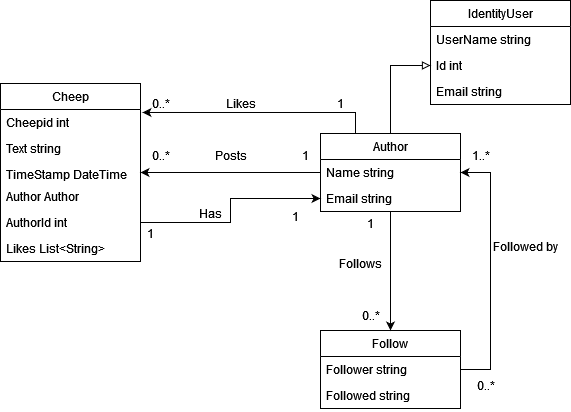

The diagram above was exported from draw.io. Its source (the exported page's mxGraphModel, read from the mxfile embedded in the PNG):
<mxGraphModel dx="1007" dy="674" grid="1" gridSize="10" guides="1" tooltips="1" connect="1" arrows="1" fold="1" page="1" pageScale="1" pageWidth="850" pageHeight="1100" math="0" shadow="0">
  <root>
    <mxCell id="0" />
    <mxCell id="1" parent="0" />
    <mxCell id="Tej3oNVYQnGLzeQAEOPJ-1" value="Cheep" style="swimlane;fontStyle=0;childLayout=stackLayout;horizontal=1;startSize=26;fillColor=none;horizontalStack=0;resizeParent=1;resizeParentMax=0;resizeLast=0;collapsible=1;marginBottom=0;whiteSpace=wrap;html=1;" vertex="1" parent="1">
      <mxGeometry x="180" y="163" width="140" height="178" as="geometry">
        <mxRectangle x="180" y="163" width="80" height="30" as="alternateBounds" />
      </mxGeometry>
    </mxCell>
    <mxCell id="Tej3oNVYQnGLzeQAEOPJ-2" value="Cheepid int" style="text;strokeColor=none;fillColor=none;align=left;verticalAlign=top;spacingLeft=4;spacingRight=4;overflow=hidden;rotatable=0;points=[[0,0.5],[1,0.5]];portConstraint=eastwest;whiteSpace=wrap;html=1;" vertex="1" parent="Tej3oNVYQnGLzeQAEOPJ-1">
      <mxGeometry y="26" width="140" height="26" as="geometry" />
    </mxCell>
    <mxCell id="Tej3oNVYQnGLzeQAEOPJ-3" value="Text string" style="text;strokeColor=none;fillColor=none;align=left;verticalAlign=top;spacingLeft=4;spacingRight=4;overflow=hidden;rotatable=0;points=[[0,0.5],[1,0.5]];portConstraint=eastwest;whiteSpace=wrap;html=1;" vertex="1" parent="Tej3oNVYQnGLzeQAEOPJ-1">
      <mxGeometry y="52" width="140" height="26" as="geometry" />
    </mxCell>
    <mxCell id="Tej3oNVYQnGLzeQAEOPJ-4" value="TimeStamp DateTime" style="text;strokeColor=none;fillColor=none;align=left;verticalAlign=top;spacingLeft=4;spacingRight=4;overflow=hidden;rotatable=0;points=[[0,0.5],[1,0.5]];portConstraint=eastwest;whiteSpace=wrap;html=1;" vertex="1" parent="Tej3oNVYQnGLzeQAEOPJ-1">
      <mxGeometry y="78" width="140" height="22" as="geometry" />
    </mxCell>
    <mxCell id="Tej3oNVYQnGLzeQAEOPJ-17" value="Author Author" style="text;strokeColor=none;fillColor=none;align=left;verticalAlign=top;spacingLeft=4;spacingRight=4;overflow=hidden;rotatable=0;points=[[0,0.5],[1,0.5]];portConstraint=eastwest;whiteSpace=wrap;html=1;" vertex="1" parent="Tej3oNVYQnGLzeQAEOPJ-1">
      <mxGeometry y="100" width="140" height="26" as="geometry" />
    </mxCell>
    <mxCell id="Tej3oNVYQnGLzeQAEOPJ-18" value="AuthorId int" style="text;strokeColor=none;fillColor=none;align=left;verticalAlign=top;spacingLeft=4;spacingRight=4;overflow=hidden;rotatable=0;points=[[0,0.5],[1,0.5]];portConstraint=eastwest;whiteSpace=wrap;html=1;" vertex="1" parent="Tej3oNVYQnGLzeQAEOPJ-1">
      <mxGeometry y="126" width="140" height="26" as="geometry" />
    </mxCell>
    <mxCell id="Tej3oNVYQnGLzeQAEOPJ-19" value="Likes List&amp;lt;String&amp;gt;" style="text;strokeColor=none;fillColor=none;align=left;verticalAlign=top;spacingLeft=4;spacingRight=4;overflow=hidden;rotatable=0;points=[[0,0.5],[1,0.5]];portConstraint=eastwest;whiteSpace=wrap;html=1;" vertex="1" parent="Tej3oNVYQnGLzeQAEOPJ-1">
      <mxGeometry y="152" width="140" height="26" as="geometry" />
    </mxCell>
    <mxCell id="Tej3oNVYQnGLzeQAEOPJ-15" style="edgeStyle=orthogonalEdgeStyle;rounded=0;orthogonalLoop=1;jettySize=auto;html=1;entryX=1;entryY=0.5;entryDx=0;entryDy=0;" edge="1" parent="1" source="Tej3oNVYQnGLzeQAEOPJ-5" target="Tej3oNVYQnGLzeQAEOPJ-1">
      <mxGeometry relative="1" as="geometry" />
    </mxCell>
    <mxCell id="Tej3oNVYQnGLzeQAEOPJ-25" style="edgeStyle=orthogonalEdgeStyle;rounded=0;orthogonalLoop=1;jettySize=auto;html=1;entryX=0.5;entryY=0;entryDx=0;entryDy=0;" edge="1" parent="1" source="Tej3oNVYQnGLzeQAEOPJ-5" target="Tej3oNVYQnGLzeQAEOPJ-9">
      <mxGeometry relative="1" as="geometry" />
    </mxCell>
    <mxCell id="Tej3oNVYQnGLzeQAEOPJ-50" style="edgeStyle=orthogonalEdgeStyle;rounded=0;orthogonalLoop=1;jettySize=auto;html=1;endArrow=block;endFill=0;entryX=0;entryY=0.5;entryDx=0;entryDy=0;" edge="1" parent="1" source="Tej3oNVYQnGLzeQAEOPJ-5" target="Tej3oNVYQnGLzeQAEOPJ-48">
      <mxGeometry relative="1" as="geometry">
        <mxPoint x="530" y="130" as="targetPoint" />
      </mxGeometry>
    </mxCell>
    <mxCell id="Tej3oNVYQnGLzeQAEOPJ-5" value="Author" style="swimlane;fontStyle=0;childLayout=stackLayout;horizontal=1;startSize=26;fillColor=none;horizontalStack=0;resizeParent=1;resizeParentMax=0;resizeLast=0;collapsible=1;marginBottom=0;whiteSpace=wrap;html=1;" vertex="1" parent="1">
      <mxGeometry x="500" y="213" width="140" height="78" as="geometry">
        <mxRectangle x="500" y="213" width="80" height="30" as="alternateBounds" />
      </mxGeometry>
    </mxCell>
    <mxCell id="Tej3oNVYQnGLzeQAEOPJ-6" value="Name string" style="text;strokeColor=none;fillColor=none;align=left;verticalAlign=top;spacingLeft=4;spacingRight=4;overflow=hidden;rotatable=0;points=[[0,0.5],[1,0.5]];portConstraint=eastwest;whiteSpace=wrap;html=1;" vertex="1" parent="Tej3oNVYQnGLzeQAEOPJ-5">
      <mxGeometry y="26" width="140" height="26" as="geometry" />
    </mxCell>
    <mxCell id="Tej3oNVYQnGLzeQAEOPJ-7" value="Email string" style="text;strokeColor=none;fillColor=none;align=left;verticalAlign=top;spacingLeft=4;spacingRight=4;overflow=hidden;rotatable=0;points=[[0,0.5],[1,0.5]];portConstraint=eastwest;whiteSpace=wrap;html=1;" vertex="1" parent="Tej3oNVYQnGLzeQAEOPJ-5">
      <mxGeometry y="52" width="140" height="26" as="geometry" />
    </mxCell>
    <mxCell id="Tej3oNVYQnGLzeQAEOPJ-23" style="edgeStyle=orthogonalEdgeStyle;rounded=0;orthogonalLoop=1;jettySize=auto;html=1;entryX=1;entryY=0.5;entryDx=0;entryDy=0;exitX=1;exitY=0.5;exitDx=0;exitDy=0;" edge="1" parent="1" source="Tej3oNVYQnGLzeQAEOPJ-9" target="Tej3oNVYQnGLzeQAEOPJ-6">
      <mxGeometry relative="1" as="geometry">
        <Array as="points">
          <mxPoint x="670" y="449" />
          <mxPoint x="670" y="252" />
        </Array>
      </mxGeometry>
    </mxCell>
    <mxCell id="Tej3oNVYQnGLzeQAEOPJ-9" value="Follow" style="swimlane;fontStyle=0;childLayout=stackLayout;horizontal=1;startSize=26;fillColor=none;horizontalStack=0;resizeParent=1;resizeParentMax=0;resizeLast=0;collapsible=1;marginBottom=0;whiteSpace=wrap;html=1;" vertex="1" parent="1">
      <mxGeometry x="500" y="410" width="140" height="78" as="geometry" />
    </mxCell>
    <mxCell id="Tej3oNVYQnGLzeQAEOPJ-10" value="Follower string" style="text;strokeColor=none;fillColor=none;align=left;verticalAlign=top;spacingLeft=4;spacingRight=4;overflow=hidden;rotatable=0;points=[[0,0.5],[1,0.5]];portConstraint=eastwest;whiteSpace=wrap;html=1;" vertex="1" parent="Tej3oNVYQnGLzeQAEOPJ-9">
      <mxGeometry y="26" width="140" height="26" as="geometry" />
    </mxCell>
    <mxCell id="Tej3oNVYQnGLzeQAEOPJ-11" value="Followed string" style="text;strokeColor=none;fillColor=none;align=left;verticalAlign=top;spacingLeft=4;spacingRight=4;overflow=hidden;rotatable=0;points=[[0,0.5],[1,0.5]];portConstraint=eastwest;whiteSpace=wrap;html=1;" vertex="1" parent="Tej3oNVYQnGLzeQAEOPJ-9">
      <mxGeometry y="52" width="140" height="26" as="geometry" />
    </mxCell>
    <mxCell id="Tej3oNVYQnGLzeQAEOPJ-16" value="Posts" style="text;html=1;align=center;verticalAlign=middle;resizable=0;points=[];autosize=1;strokeColor=none;fillColor=none;" vertex="1" parent="1">
      <mxGeometry x="385" y="220" width="50" height="30" as="geometry" />
    </mxCell>
    <mxCell id="Tej3oNVYQnGLzeQAEOPJ-24" value="Followed by" style="text;html=1;align=center;verticalAlign=middle;resizable=0;points=[];autosize=1;strokeColor=none;fillColor=none;" vertex="1" parent="1">
      <mxGeometry x="660" y="311" width="90" height="30" as="geometry" />
    </mxCell>
    <mxCell id="Tej3oNVYQnGLzeQAEOPJ-26" value="Follows" style="text;html=1;align=center;verticalAlign=middle;resizable=0;points=[];autosize=1;strokeColor=none;fillColor=none;" vertex="1" parent="1">
      <mxGeometry x="510" y="328" width="60" height="30" as="geometry" />
    </mxCell>
    <mxCell id="Tej3oNVYQnGLzeQAEOPJ-27" value="0..*" style="text;html=1;align=center;verticalAlign=middle;resizable=0;points=[];autosize=1;strokeColor=none;fillColor=none;" vertex="1" parent="1">
      <mxGeometry x="320" y="220" width="40" height="30" as="geometry" />
    </mxCell>
    <mxCell id="Tej3oNVYQnGLzeQAEOPJ-28" value="1" style="text;html=1;align=center;verticalAlign=middle;resizable=0;points=[];autosize=1;strokeColor=none;fillColor=none;" vertex="1" parent="1">
      <mxGeometry x="470" y="220" width="30" height="30" as="geometry" />
    </mxCell>
    <mxCell id="Tej3oNVYQnGLzeQAEOPJ-29" value="0..*" style="text;html=1;align=center;verticalAlign=middle;resizable=0;points=[];autosize=1;strokeColor=none;fillColor=none;" vertex="1" parent="1">
      <mxGeometry x="530" y="380" width="40" height="30" as="geometry" />
    </mxCell>
    <mxCell id="Tej3oNVYQnGLzeQAEOPJ-30" value="1" style="text;html=1;align=center;verticalAlign=middle;resizable=0;points=[];autosize=1;strokeColor=none;fillColor=none;" vertex="1" parent="1">
      <mxGeometry x="535" y="288" width="30" height="30" as="geometry" />
    </mxCell>
    <mxCell id="Tej3oNVYQnGLzeQAEOPJ-31" value="0..*" style="text;html=1;align=center;verticalAlign=middle;resizable=0;points=[];autosize=1;strokeColor=none;fillColor=none;" vertex="1" parent="1">
      <mxGeometry x="645" y="450" width="40" height="30" as="geometry" />
    </mxCell>
    <mxCell id="Tej3oNVYQnGLzeQAEOPJ-32" value="1..*" style="text;html=1;align=center;verticalAlign=middle;resizable=0;points=[];autosize=1;strokeColor=none;fillColor=none;" vertex="1" parent="1">
      <mxGeometry x="640" y="220" width="40" height="30" as="geometry" />
    </mxCell>
    <mxCell id="Tej3oNVYQnGLzeQAEOPJ-34" style="edgeStyle=orthogonalEdgeStyle;rounded=0;orthogonalLoop=1;jettySize=auto;html=1;exitX=1;exitY=0.5;exitDx=0;exitDy=0;entryX=0;entryY=0.5;entryDx=0;entryDy=0;" edge="1" parent="1" source="Tej3oNVYQnGLzeQAEOPJ-18" target="Tej3oNVYQnGLzeQAEOPJ-7">
      <mxGeometry relative="1" as="geometry" />
    </mxCell>
    <mxCell id="Tej3oNVYQnGLzeQAEOPJ-35" value="Has" style="text;html=1;align=center;verticalAlign=middle;resizable=0;points=[];autosize=1;strokeColor=none;fillColor=none;" vertex="1" parent="1">
      <mxGeometry x="370" y="278" width="40" height="30" as="geometry" />
    </mxCell>
    <mxCell id="Tej3oNVYQnGLzeQAEOPJ-36" value="1" style="text;html=1;align=center;verticalAlign=middle;resizable=0;points=[];autosize=1;strokeColor=none;fillColor=none;" vertex="1" parent="1">
      <mxGeometry x="460" y="281" width="30" height="30" as="geometry" />
    </mxCell>
    <mxCell id="Tej3oNVYQnGLzeQAEOPJ-37" value="1" style="text;html=1;align=center;verticalAlign=middle;resizable=0;points=[];autosize=1;strokeColor=none;fillColor=none;" vertex="1" parent="1">
      <mxGeometry x="315" y="298" width="30" height="30" as="geometry" />
    </mxCell>
    <mxCell id="Tej3oNVYQnGLzeQAEOPJ-38" style="edgeStyle=orthogonalEdgeStyle;rounded=0;orthogonalLoop=1;jettySize=auto;html=1;exitX=0.25;exitY=0;exitDx=0;exitDy=0;entryX=1.014;entryY=0.115;entryDx=0;entryDy=0;entryPerimeter=0;" edge="1" parent="1" source="Tej3oNVYQnGLzeQAEOPJ-5" target="Tej3oNVYQnGLzeQAEOPJ-2">
      <mxGeometry relative="1" as="geometry" />
    </mxCell>
    <mxCell id="Tej3oNVYQnGLzeQAEOPJ-39" value="Likes" style="text;html=1;align=center;verticalAlign=middle;resizable=0;points=[];autosize=1;strokeColor=none;fillColor=none;" vertex="1" parent="1">
      <mxGeometry x="395" y="168" width="50" height="30" as="geometry" />
    </mxCell>
    <mxCell id="Tej3oNVYQnGLzeQAEOPJ-40" value="1" style="text;html=1;align=center;verticalAlign=middle;resizable=0;points=[];autosize=1;strokeColor=none;fillColor=none;" vertex="1" parent="1">
      <mxGeometry x="505" y="168" width="30" height="30" as="geometry" />
    </mxCell>
    <mxCell id="Tej3oNVYQnGLzeQAEOPJ-41" value="0..*" style="text;html=1;align=center;verticalAlign=middle;resizable=0;points=[];autosize=1;strokeColor=none;fillColor=none;" vertex="1" parent="1">
      <mxGeometry x="320" y="168" width="40" height="30" as="geometry" />
    </mxCell>
    <mxCell id="Tej3oNVYQnGLzeQAEOPJ-46" value="IdentityUser" style="swimlane;fontStyle=0;childLayout=stackLayout;horizontal=1;startSize=26;fillColor=none;horizontalStack=0;resizeParent=1;resizeParentMax=0;resizeLast=0;collapsible=1;marginBottom=0;whiteSpace=wrap;html=1;" vertex="1" parent="1">
      <mxGeometry x="610" y="80" width="140" height="104" as="geometry" />
    </mxCell>
    <mxCell id="Tej3oNVYQnGLzeQAEOPJ-47" value="UserName string" style="text;strokeColor=none;fillColor=none;align=left;verticalAlign=top;spacingLeft=4;spacingRight=4;overflow=hidden;rotatable=0;points=[[0,0.5],[1,0.5]];portConstraint=eastwest;whiteSpace=wrap;html=1;" vertex="1" parent="Tej3oNVYQnGLzeQAEOPJ-46">
      <mxGeometry y="26" width="140" height="26" as="geometry" />
    </mxCell>
    <mxCell id="Tej3oNVYQnGLzeQAEOPJ-48" value="Id int" style="text;strokeColor=none;fillColor=none;align=left;verticalAlign=top;spacingLeft=4;spacingRight=4;overflow=hidden;rotatable=0;points=[[0,0.5],[1,0.5]];portConstraint=eastwest;whiteSpace=wrap;html=1;" vertex="1" parent="Tej3oNVYQnGLzeQAEOPJ-46">
      <mxGeometry y="52" width="140" height="26" as="geometry" />
    </mxCell>
    <mxCell id="Tej3oNVYQnGLzeQAEOPJ-49" value="Email string" style="text;strokeColor=none;fillColor=none;align=left;verticalAlign=top;spacingLeft=4;spacingRight=4;overflow=hidden;rotatable=0;points=[[0,0.5],[1,0.5]];portConstraint=eastwest;whiteSpace=wrap;html=1;" vertex="1" parent="Tej3oNVYQnGLzeQAEOPJ-46">
      <mxGeometry y="78" width="140" height="26" as="geometry" />
    </mxCell>
  </root>
</mxGraphModel>